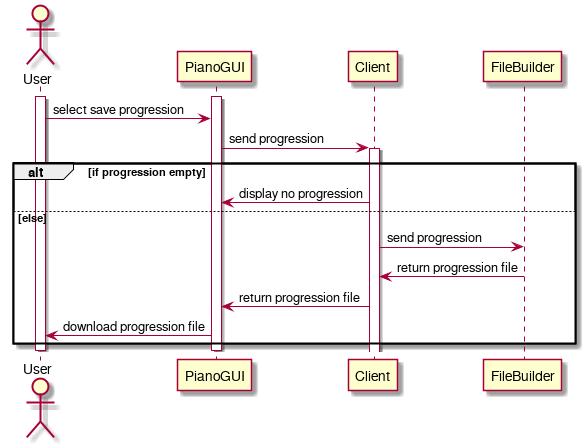

The diagram above was rendered by PlantUML. Its source (embedded in the PNG):
@startuml
actor User
participant PianoGUI
participant Client
participant FileBuilder
activate User
activate PianoGUI
User -> PianoGUI: select save progression
PianoGUI -> Client: send progression
activate Client
alt if progression empty
Client -> PianoGUI: display no progression
else else
Client -> FileBuilder: send progression
FileBuilder -> Client: return progression file
Client -> PianoGUI: return progression file
PianoGUI -> User: download progression file
end
deactivate PianoGUI
deactivate User
@enduml